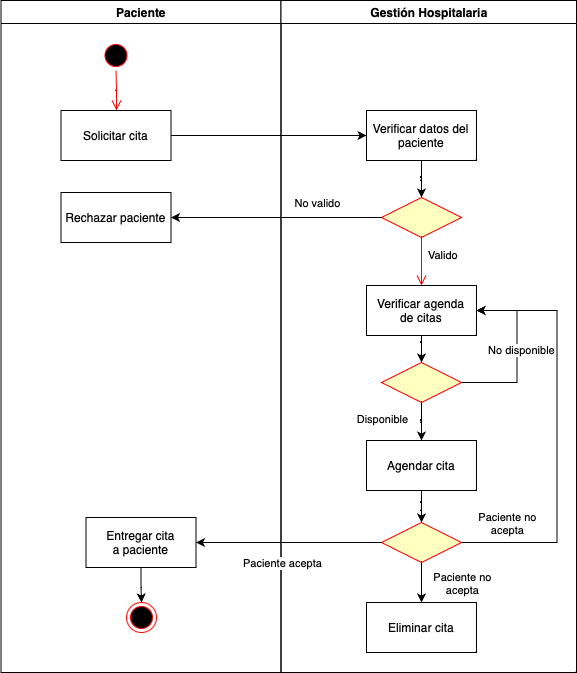

The diagram above was exported from draw.io. Its source (the exported page's mxGraphModel, read from the mxfile embedded in the PNG):
<mxGraphModel dx="729" dy="526" grid="1" gridSize="10" guides="1" tooltips="1" connect="1" arrows="1" fold="1" page="1" pageScale="1" pageWidth="1169" pageHeight="1654" math="0" shadow="0">
  <root>
    <mxCell id="0" />
    <mxCell id="1" parent="0" />
    <mxCell id="YVPFoheVKPe5AsyDMCsL-1" value="Paciente" style="swimlane;whiteSpace=wrap" vertex="1" parent="1">
      <mxGeometry x="164.5" y="128" width="280" height="672" as="geometry" />
    </mxCell>
    <mxCell id="YVPFoheVKPe5AsyDMCsL-2" value="" style="ellipse;shape=startState;fillColor=#000000;strokeColor=#ff0000;" vertex="1" parent="YVPFoheVKPe5AsyDMCsL-1">
      <mxGeometry x="100" y="40" width="30" height="30" as="geometry" />
    </mxCell>
    <mxCell id="YVPFoheVKPe5AsyDMCsL-3" value="" style="edgeStyle=elbowEdgeStyle;elbow=horizontal;verticalAlign=bottom;endArrow=open;endSize=8;strokeColor=#FF0000;endFill=1;rounded=0" edge="1" parent="YVPFoheVKPe5AsyDMCsL-1" source="YVPFoheVKPe5AsyDMCsL-2" target="YVPFoheVKPe5AsyDMCsL-4">
      <mxGeometry x="100" y="40" as="geometry">
        <mxPoint x="115" y="110" as="targetPoint" />
      </mxGeometry>
    </mxCell>
    <mxCell id="YVPFoheVKPe5AsyDMCsL-4" value="Solicitar cita" style="" vertex="1" parent="YVPFoheVKPe5AsyDMCsL-1">
      <mxGeometry x="60" y="110" width="110" height="50" as="geometry" />
    </mxCell>
    <mxCell id="YVPFoheVKPe5AsyDMCsL-5" value="Rechazar paciente" style="" vertex="1" parent="YVPFoheVKPe5AsyDMCsL-1">
      <mxGeometry x="60" y="192" width="110" height="50" as="geometry" />
    </mxCell>
    <mxCell id="YVPFoheVKPe5AsyDMCsL-6" style="edgeStyle=orthogonalEdgeStyle;rounded=0;orthogonalLoop=1;jettySize=auto;html=1;" edge="1" parent="YVPFoheVKPe5AsyDMCsL-1" source="YVPFoheVKPe5AsyDMCsL-7" target="YVPFoheVKPe5AsyDMCsL-8">
      <mxGeometry relative="1" as="geometry" />
    </mxCell>
    <mxCell id="YVPFoheVKPe5AsyDMCsL-7" value="Entregar cita &#10;a paciente" style="" vertex="1" parent="YVPFoheVKPe5AsyDMCsL-1">
      <mxGeometry x="85" y="517" width="110" height="50" as="geometry" />
    </mxCell>
    <mxCell id="YVPFoheVKPe5AsyDMCsL-8" value="" style="ellipse;html=1;shape=endState;fillColor=#000000;strokeColor=#ff0000;" vertex="1" parent="YVPFoheVKPe5AsyDMCsL-1">
      <mxGeometry x="125.5" y="602" width="30" height="30" as="geometry" />
    </mxCell>
    <mxCell id="YVPFoheVKPe5AsyDMCsL-9" value="Gestión Hospitalaria" style="swimlane;whiteSpace=wrap" vertex="1" parent="1">
      <mxGeometry x="444.5" y="128" width="295.5" height="672" as="geometry" />
    </mxCell>
    <mxCell id="YVPFoheVKPe5AsyDMCsL-10" style="edgeStyle=orthogonalEdgeStyle;rounded=0;orthogonalLoop=1;jettySize=auto;html=1;" edge="1" parent="YVPFoheVKPe5AsyDMCsL-9" source="YVPFoheVKPe5AsyDMCsL-11" target="YVPFoheVKPe5AsyDMCsL-12">
      <mxGeometry relative="1" as="geometry" />
    </mxCell>
    <mxCell id="YVPFoheVKPe5AsyDMCsL-11" value="Verificar datos del &#10;paciente" style="" vertex="1" parent="YVPFoheVKPe5AsyDMCsL-9">
      <mxGeometry x="85.5" y="110" width="110" height="50" as="geometry" />
    </mxCell>
    <mxCell id="YVPFoheVKPe5AsyDMCsL-12" value="" style="rhombus;fillColor=#ffffc0;strokeColor=#ff0000;" vertex="1" parent="YVPFoheVKPe5AsyDMCsL-9">
      <mxGeometry x="100.5" y="197" width="80" height="40" as="geometry" />
    </mxCell>
    <mxCell id="YVPFoheVKPe5AsyDMCsL-13" value="Valido" style="edgeStyle=elbowEdgeStyle;elbow=horizontal;align=left;verticalAlign=top;endArrow=open;endSize=8;strokeColor=#FF0000;endFill=1;rounded=0" edge="1" parent="YVPFoheVKPe5AsyDMCsL-9" source="YVPFoheVKPe5AsyDMCsL-12" target="YVPFoheVKPe5AsyDMCsL-15">
      <mxGeometry x="-0.7917" y="5" relative="1" as="geometry">
        <mxPoint x="190" y="305" as="targetPoint" />
        <mxPoint as="offset" />
      </mxGeometry>
    </mxCell>
    <mxCell id="YVPFoheVKPe5AsyDMCsL-14" style="edgeStyle=orthogonalEdgeStyle;rounded=0;orthogonalLoop=1;jettySize=auto;html=1;" edge="1" parent="YVPFoheVKPe5AsyDMCsL-9" source="YVPFoheVKPe5AsyDMCsL-15" target="YVPFoheVKPe5AsyDMCsL-20">
      <mxGeometry relative="1" as="geometry" />
    </mxCell>
    <mxCell id="YVPFoheVKPe5AsyDMCsL-15" value="Verificar agenda &#10;de citas" style="" vertex="1" parent="YVPFoheVKPe5AsyDMCsL-9">
      <mxGeometry x="85.5" y="285" width="110" height="50" as="geometry" />
    </mxCell>
    <mxCell id="YVPFoheVKPe5AsyDMCsL-16" style="edgeStyle=orthogonalEdgeStyle;rounded=0;orthogonalLoop=1;jettySize=auto;html=1;entryX=1;entryY=0.5;entryDx=0;entryDy=0;" edge="1" parent="YVPFoheVKPe5AsyDMCsL-9" source="YVPFoheVKPe5AsyDMCsL-20" target="YVPFoheVKPe5AsyDMCsL-15">
      <mxGeometry relative="1" as="geometry">
        <Array as="points">
          <mxPoint x="236" y="382" />
          <mxPoint x="236" y="310" />
        </Array>
      </mxGeometry>
    </mxCell>
    <mxCell id="YVPFoheVKPe5AsyDMCsL-17" value="No disponible" style="edgeLabel;html=1;align=center;verticalAlign=middle;resizable=0;points=[];" vertex="1" connectable="0" parent="YVPFoheVKPe5AsyDMCsL-16">
      <mxGeometry x="0.0536" y="-3" relative="1" as="geometry">
        <mxPoint x="1" y="1" as="offset" />
      </mxGeometry>
    </mxCell>
    <mxCell id="YVPFoheVKPe5AsyDMCsL-18" style="edgeStyle=orthogonalEdgeStyle;rounded=0;orthogonalLoop=1;jettySize=auto;html=1;" edge="1" parent="YVPFoheVKPe5AsyDMCsL-9" source="YVPFoheVKPe5AsyDMCsL-20" target="YVPFoheVKPe5AsyDMCsL-22">
      <mxGeometry relative="1" as="geometry" />
    </mxCell>
    <mxCell id="YVPFoheVKPe5AsyDMCsL-19" value="Disponible" style="edgeLabel;html=1;align=center;verticalAlign=middle;resizable=0;points=[];" vertex="1" connectable="0" parent="YVPFoheVKPe5AsyDMCsL-18">
      <mxGeometry x="0.0952" y="3" relative="1" as="geometry">
        <mxPoint x="-43" y="-3" as="offset" />
      </mxGeometry>
    </mxCell>
    <mxCell id="YVPFoheVKPe5AsyDMCsL-20" value="" style="rhombus;fillColor=#ffffc0;strokeColor=#ff0000;" vertex="1" parent="YVPFoheVKPe5AsyDMCsL-9">
      <mxGeometry x="100.5" y="362" width="80" height="40" as="geometry" />
    </mxCell>
    <mxCell id="YVPFoheVKPe5AsyDMCsL-21" style="edgeStyle=orthogonalEdgeStyle;rounded=0;orthogonalLoop=1;jettySize=auto;html=1;" edge="1" parent="YVPFoheVKPe5AsyDMCsL-9" source="YVPFoheVKPe5AsyDMCsL-22" target="YVPFoheVKPe5AsyDMCsL-27">
      <mxGeometry relative="1" as="geometry" />
    </mxCell>
    <mxCell id="YVPFoheVKPe5AsyDMCsL-22" value="Agendar cita" style="" vertex="1" parent="YVPFoheVKPe5AsyDMCsL-9">
      <mxGeometry x="85.5" y="440" width="110" height="50" as="geometry" />
    </mxCell>
    <mxCell id="YVPFoheVKPe5AsyDMCsL-23" style="edgeStyle=orthogonalEdgeStyle;rounded=0;orthogonalLoop=1;jettySize=auto;html=1;entryX=1;entryY=0.5;entryDx=0;entryDy=0;" edge="1" parent="YVPFoheVKPe5AsyDMCsL-9" source="YVPFoheVKPe5AsyDMCsL-27" target="YVPFoheVKPe5AsyDMCsL-15">
      <mxGeometry relative="1" as="geometry">
        <Array as="points">
          <mxPoint x="276" y="542" />
          <mxPoint x="276" y="310" />
        </Array>
      </mxGeometry>
    </mxCell>
    <mxCell id="YVPFoheVKPe5AsyDMCsL-24" value="Paciente no &lt;br&gt;acepta" style="edgeLabel;html=1;align=center;verticalAlign=middle;resizable=0;points=[];" vertex="1" connectable="0" parent="YVPFoheVKPe5AsyDMCsL-23">
      <mxGeometry x="-0.8088" y="-1" relative="1" as="geometry">
        <mxPoint x="6" y="-21" as="offset" />
      </mxGeometry>
    </mxCell>
    <mxCell id="YVPFoheVKPe5AsyDMCsL-25" style="edgeStyle=orthogonalEdgeStyle;rounded=0;orthogonalLoop=1;jettySize=auto;html=1;" edge="1" parent="YVPFoheVKPe5AsyDMCsL-9" source="YVPFoheVKPe5AsyDMCsL-27" target="YVPFoheVKPe5AsyDMCsL-28">
      <mxGeometry relative="1" as="geometry" />
    </mxCell>
    <mxCell id="YVPFoheVKPe5AsyDMCsL-26" value="Paciente no&lt;br&gt;acepta" style="edgeLabel;html=1;align=center;verticalAlign=middle;resizable=0;points=[];" vertex="1" connectable="0" parent="YVPFoheVKPe5AsyDMCsL-25">
      <mxGeometry x="0.1" y="-1" relative="1" as="geometry">
        <mxPoint x="41" y="-2" as="offset" />
      </mxGeometry>
    </mxCell>
    <mxCell id="YVPFoheVKPe5AsyDMCsL-27" value="" style="rhombus;fillColor=#ffffc0;strokeColor=#ff0000;" vertex="1" parent="YVPFoheVKPe5AsyDMCsL-9">
      <mxGeometry x="100.5" y="522" width="80" height="40" as="geometry" />
    </mxCell>
    <mxCell id="YVPFoheVKPe5AsyDMCsL-28" value="Eliminar cita" style="" vertex="1" parent="YVPFoheVKPe5AsyDMCsL-9">
      <mxGeometry x="85.5" y="602" width="110" height="50" as="geometry" />
    </mxCell>
    <mxCell id="YVPFoheVKPe5AsyDMCsL-29" style="edgeStyle=orthogonalEdgeStyle;rounded=0;orthogonalLoop=1;jettySize=auto;html=1;" edge="1" parent="1" source="YVPFoheVKPe5AsyDMCsL-4" target="YVPFoheVKPe5AsyDMCsL-11">
      <mxGeometry relative="1" as="geometry" />
    </mxCell>
    <mxCell id="YVPFoheVKPe5AsyDMCsL-30" style="edgeStyle=orthogonalEdgeStyle;rounded=0;orthogonalLoop=1;jettySize=auto;html=1;" edge="1" parent="1" source="YVPFoheVKPe5AsyDMCsL-12" target="YVPFoheVKPe5AsyDMCsL-5">
      <mxGeometry relative="1" as="geometry" />
    </mxCell>
    <mxCell id="YVPFoheVKPe5AsyDMCsL-31" value="No valido" style="edgeLabel;html=1;align=center;verticalAlign=middle;resizable=0;points=[];" vertex="1" connectable="0" parent="YVPFoheVKPe5AsyDMCsL-30">
      <mxGeometry x="-0.2494" y="1" relative="1" as="geometry">
        <mxPoint x="14" y="-16" as="offset" />
      </mxGeometry>
    </mxCell>
    <mxCell id="YVPFoheVKPe5AsyDMCsL-32" style="edgeStyle=orthogonalEdgeStyle;rounded=0;orthogonalLoop=1;jettySize=auto;html=1;" edge="1" parent="1" source="YVPFoheVKPe5AsyDMCsL-27" target="YVPFoheVKPe5AsyDMCsL-7">
      <mxGeometry relative="1" as="geometry" />
    </mxCell>
    <mxCell id="YVPFoheVKPe5AsyDMCsL-33" value="Paciente acepta" style="edgeLabel;html=1;align=center;verticalAlign=middle;resizable=0;points=[];" vertex="1" connectable="0" parent="YVPFoheVKPe5AsyDMCsL-32">
      <mxGeometry x="-0.3281" relative="1" as="geometry">
        <mxPoint x="-38" y="20" as="offset" />
      </mxGeometry>
    </mxCell>
  </root>
</mxGraphModel>